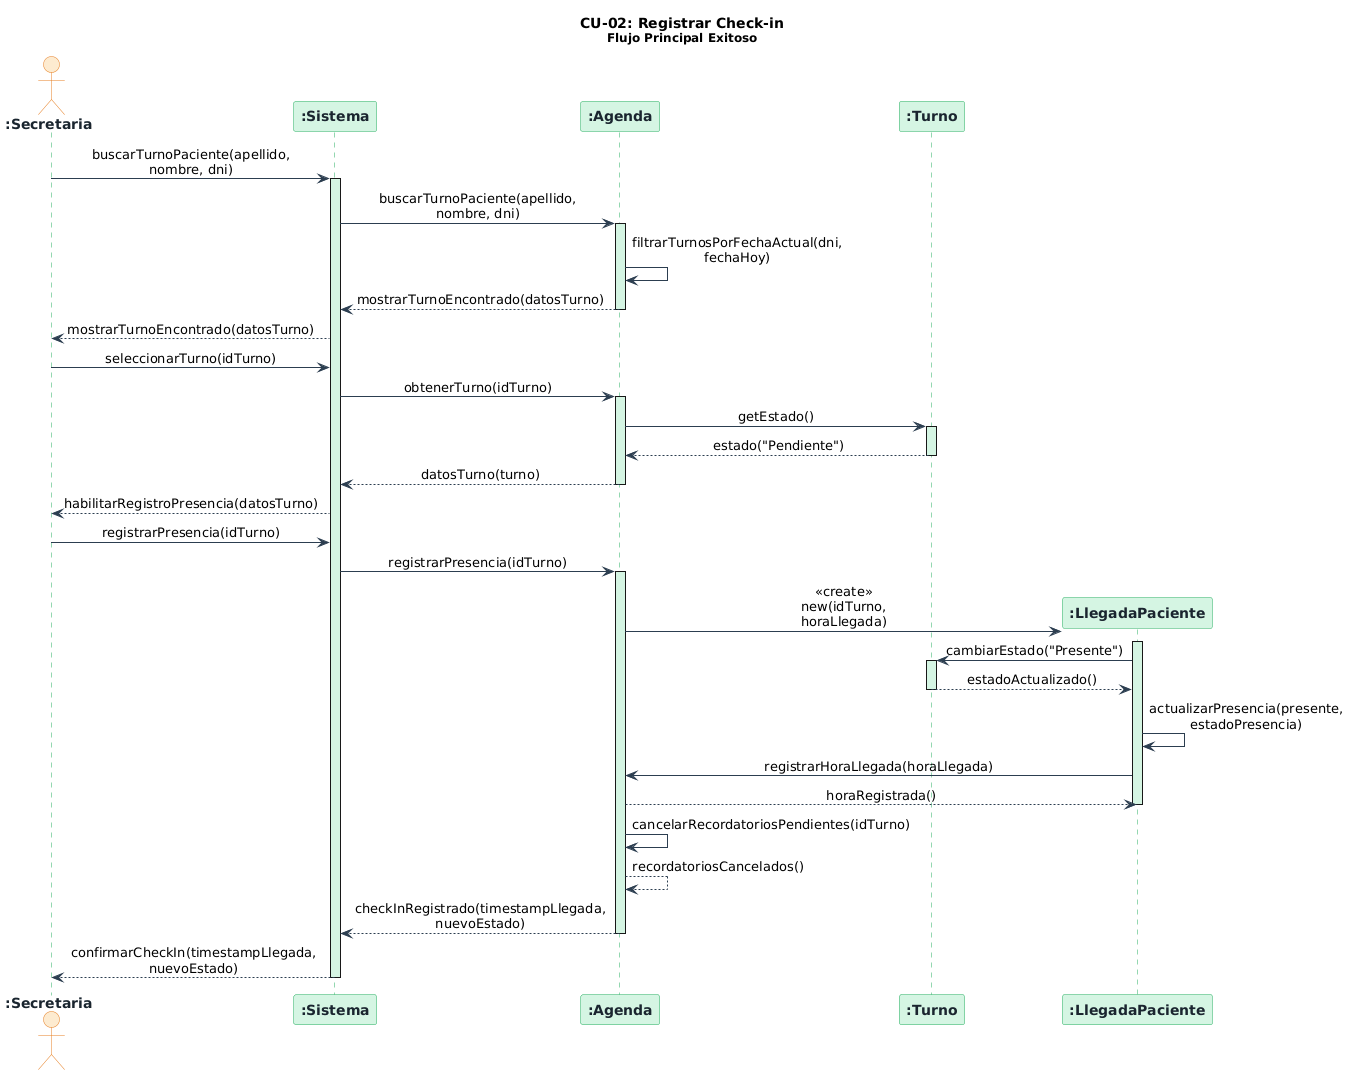

The diagram above was rendered by PlantUML. Its source (embedded in the PNG):
@startuml
skinparam sequenceMessageAlign center
skinparam responseMessageBelowArrow true
skinparam maxMessageSize 160
skinparam sequence {
    ArrowColor          #2C3E50
    LifeLineBorderColor #27AE60
    LifeLineBackgroundColor #D5F5E3
    BoxBackgroundColor  #FDFEFE
    BoxBorderColor      #2C3E50
}
skinparam participant {
    BackgroundColor #D5F5E3
    BorderColor     #27AE60
    FontColor       #1A252F
    FontStyle       bold
}
skinparam actor {
    BackgroundColor #FDEBD0
    BorderColor     #E67E22
    FontColor       #1A252F
    FontStyle       bold
}

title **CU-02: Registrar Check-in**\n<size:12>Flujo Principal Exitoso</size>

actor    ":Secretaria"          as secretaria
participant ":Sistema"          as sistema
participant ":Agenda"           as agenda
participant ":Turno"            as turno
participant ":LlegadaPaciente"  as llegadaPaciente

' ── 1. Búsqueda del turno del paciente ─────────────────────────────────────
secretaria  ->  sistema         : buscarTurnoPaciente(apellido, nombre, dni)
activate sistema
sistema     ->  agenda          : buscarTurnoPaciente(apellido, nombre, dni)
activate agenda
agenda      ->  agenda          : filtrarTurnosPorFechaActual(dni, fechaHoy)
agenda      -->  sistema        : mostrarTurnoEncontrado(datosTurno)
deactivate agenda
sistema     -->  secretaria     : mostrarTurnoEncontrado(datosTurno)

' ── 2. Selección y verificación del turno ──────────────────────────────────
secretaria  ->  sistema         : seleccionarTurno(idTurno)
sistema     ->  agenda          : obtenerTurno(idTurno)
activate agenda
agenda      ->  turno           : getEstado()
activate turno
turno       -->  agenda         : estado("Pendiente")
deactivate turno
agenda      -->  sistema        : datosTurno(turno)
deactivate agenda
sistema     -->  secretaria     : habilitarRegistroPresencia(datosTurno)

' ── 3. Registro de presencia y creación de LlegadaPaciente ─────────────────
secretaria  ->  sistema         : registrarPresencia(idTurno)
sistema     ->  agenda          : registrarPresencia(idTurno)
activate agenda

create llegadaPaciente
agenda      ->  llegadaPaciente : <<create>>\nnew(idTurno, horaLlegada)
activate llegadaPaciente

llegadaPaciente ->  turno       : cambiarEstado("Presente")
activate turno
turno       -->  llegadaPaciente : estadoActualizado()
deactivate turno

llegadaPaciente ->  llegadaPaciente : actualizarPresencia(presente, estadoPresencia)

llegadaPaciente ->  agenda      : registrarHoraLlegada(horaLlegada)
agenda      -->  llegadaPaciente : horaRegistrada()

deactivate llegadaPaciente

' ── 5. Cancelación de recordatorios pendientes ─────────────────────────────
agenda      ->  agenda          : cancelarRecordatoriosPendientes(idTurno)
agenda      -->  agenda         : recordatoriosCancelados()

agenda      -->  sistema        : checkInRegistrado(timestampLlegada, nuevoEstado)
deactivate agenda

' ── 6. Confirmación a la secretaria ────────────────────────────────────────
sistema     -->  secretaria     : confirmarCheckIn(timestampLlegada, nuevoEstado)
deactivate sistema
@enduml